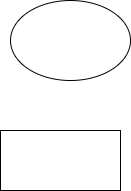

The diagram above was exported from draw.io. Its source (the exported page's mxGraphModel, read from the mxfile embedded in the PNG):
<mxGraphModel dx="1168" dy="577" grid="1" gridSize="10" guides="1" tooltips="1" connect="1" arrows="1" fold="1" page="1" pageScale="1" pageWidth="827" pageHeight="1169" math="0" shadow="0">
  <root>
    <mxCell id="0" />
    <mxCell id="1" parent="0" />
    <mxCell id="2" value="" style="ellipse;whiteSpace=wrap;html=1;" vertex="1" parent="1">
      <mxGeometry x="270" y="60" width="120" height="80" as="geometry" />
    </mxCell>
    <mxCell id="3" value="" style="rounded=0;whiteSpace=wrap;html=1;" vertex="1" parent="1">
      <mxGeometry x="260" y="190" width="120" height="60" as="geometry" />
    </mxCell>
  </root>
</mxGraphModel>